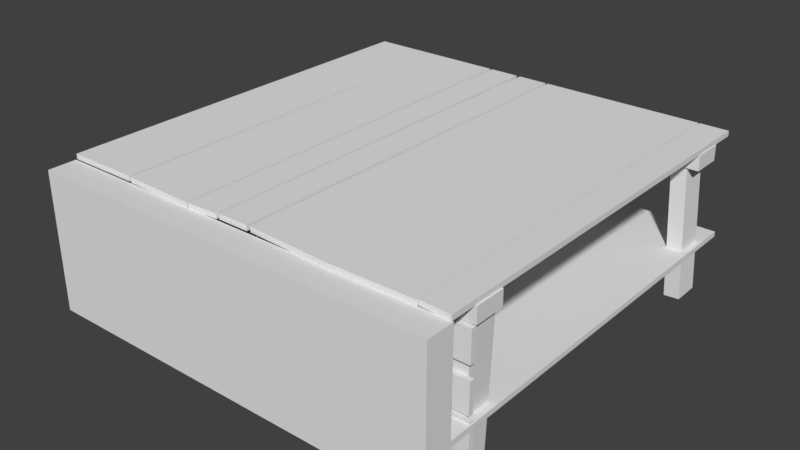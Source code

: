 # Source: ext_oldwood_platform_4x4m_a.blend  (saved by Blender 2.79.0; exported with 4.5.12 LTS)
import bpy
from mathutils import Matrix  # noqa: F401  (used for matrix-valued properties, if any)

bpy.ops.wm.read_factory_settings(use_empty=True)
scene = bpy.context.scene
scene.name = 'Scene'

# ---- collections
col_collection_1 = bpy.data.collections.new('Collection 1'); scene.collection.children.link(col_collection_1)

# ---- materials (node trees are filled in below, after node groups)
mat_mtl_oldwood = bpy.data.materials.new('mtl_oldwood')
mat_mtl_oldwood.alpha_threshold = 0.0
mat_mtl_oldwood.use_transparent_shadow = False
mat_mtl_oldwood.roughness = 0.5

# ---- material node trees

# ---- world
world_world = bpy.data.worlds.new('World'); scene.world = world_world
world_world.color = (0.05088, 0.05088, 0.05088)
world_world.use_sun_shadow = False
world_world.sun_shadow_jitter_overblur = 0.0
world_world.cycles.sampling_method = 'MANUAL'

# ---- meshes
me_c_box_002 = bpy.data.meshes.new('c_box_002')
me_c_box_002.from_pydata([(4.0, 0.0, 0.95), (4.0, 0.0, -0.4), (4.0, -0.275, 0.95), (4.0, -0.275, -0.4), (0.0, 0.0, 0.95), (0.0, 0.0, -0.4), (0.0, -0.275, 0.95), (0.0, -0.275, -0.4)], [], [(5, 1, 3, 7), (5, 4, 0, 1), (7, 6, 4, 5), (3, 2, 6, 7), (0, 4, 6, 2), (1, 0, 2, 3)])
me_c_box_002.use_remesh_preserve_volume = False
me_c_box_002.use_remesh_preserve_attributes = False
me_c_box_002.use_mirror_vertex_groups = False
me_c_box_002.update()
me_c_box_001 = bpy.data.meshes.new('c_box_001')
me_c_box_001.from_pydata([(0.0, 0.0, -0.05), (0.0, 0.0, 0.0), (0.0, 4.0, -0.05), (0.0, 4.0, 0.0), (4.0, 0.0, -0.05), (4.0, 0.0, 0.0), (4.0, 4.0, -0.05), (4.0, 4.0, 0.0)], [], [(0, 1, 3, 2), (2, 3, 7, 6), (6, 7, 5, 4), (4, 5, 1, 0), (2, 6, 4, 0), (7, 3, 1, 5)])
me_c_box_001.use_remesh_preserve_volume = False
me_c_box_001.use_remesh_preserve_attributes = False
me_c_box_001.use_mirror_vertex_groups = False
me_c_box_001.update()
me_co_culling = bpy.data.meshes.new('co_culling')
me_co_culling.from_pydata([(0.0, 0.0, 0.0), (0.0, 0.0, 0.0), (0.0, 0.0, 0.0), (0.0, 0.0, 0.0), (0.0, 0.0, 0.0), (0.0, 0.0, 0.0), (0.0, 0.0, 0.0), (0.0, 0.0, 0.0)], [], [(0, 1, 3, 2), (2, 3, 7, 6), (6, 7, 5, 4), (4, 5, 1, 0), (2, 6, 4, 0), (7, 3, 1, 5)])
me_co_culling.use_remesh_preserve_volume = False
me_co_culling.use_remesh_preserve_attributes = False
me_co_culling.use_mirror_vertex_groups = False
me_co_culling.update()
me_g_oldwood = bpy.data.meshes.new('g_oldwood')
me_g_oldwood.from_pydata([(0.0, 0.01336, 0.95), (0.7, 0.01336, 0.95), (0.0, 4.0, 0.95), (0.7, 4.0, 0.95), (0.0, 4.0, 1.0), (0.0, 0.01336, 1.0), (0.7, 0.01336, 1.0), (0.7, 4.0, 1.0), (0.7289, 0.006887, 0.95), (1.429, -0.006887, 0.95), (0.7076, 4.0, 0.95), (1.408, 4.0, 0.95), (0.7076, 4.0, 1.0), (0.7289, 0.006887, 1.0), (1.429, -0.006887, 1.0), (1.408, 4.0, 1.0), (1.446, -0.007422, 0.95), (1.746, 0.007422, 0.95), (1.434, 4.0, 0.95), (1.734, 4.0, 0.95), (1.434, 4.0, 1.0), (1.446, -0.007422, 1.0), (1.746, 0.007422, 1.0), (1.734, 4.0, 1.0), (2.101, 0.02332, 0.95), (2.899, -0.01746, 0.95), (2.1, 4.0, 0.95), (2.9, 4.0, 0.95), (2.1, 4.0, 1.0), (2.101, 0.02332, 1.0), (2.899, -0.01746, 1.0), (2.9, 4.0, 1.0), (1.766, 0.01837, 0.95), (2.066, 0.01837, 0.95), (1.774, 4.0, 0.95), (2.074, 4.0, 0.95), (1.774, 4.0, 1.0), (1.766, 0.01837, 1.0), (2.066, 0.01837, 1.0), (2.074, 4.0, 1.0), (3.7, -0.005858, 0.95), (3.7, 4.0, 0.95), (3.7, -0.005858, 1.0), (3.7, 4.0, 1.0), (3.706, 0.00714, 0.95), (3.986, -0.00714, 0.95), (3.714, 4.0, 0.95), (3.994, 4.0, 0.95), (3.714, 4.0, 1.0), (3.706, 0.00714, 1.0), (3.986, -0.00714, 1.0), (3.994, 4.0, 1.0), (0.0, 0.55, 0.8), (0.0, 0.25, 0.8), (4.0, 0.55, 0.8), (4.0, 0.25, 0.8), (4.0, 0.55, 0.95), (0.0, 0.55, 0.95), (0.0, 0.25, 0.95), (4.0, 0.25, 0.95), (0.0, 3.75, 0.8), (0.0, 3.45, 0.8), (4.0, 3.75, 0.8), (4.0, 3.45, 0.8), (4.0, 3.75, 0.95), (0.0, 3.75, 0.95), (0.0, 3.45, 0.95), (4.0, 3.45, 0.95), (3.911, 0.535, -0.4482), (3.911, 0.265, -0.4482), (2.253, 0.535, 0.8771), (2.253, 0.265, 0.8771), (2.103, 0.535, 0.8722), (3.761, 0.535, -0.4432), (3.761, 0.265, -0.4432), (2.103, 0.265, 0.8722), (2.297, 0.5267, -0.4583), (3.956, 0.535, 0.8844), (3.956, 0.265, 0.8844), (2.297, 0.2567, -0.4583), (2.147, 0.5267, -0.4632), (3.806, 0.535, 0.8894), (3.806, 0.265, 0.8894), (2.147, 0.2567, -0.4632), (0.2518, 0.535, 0.8439), (0.2981, 0.5545, -0.4859), (0.2981, 0.2845, -0.4859), (0.2518, 0.265, 0.8439), (0.1019, 0.535, 0.8387), (0.1482, 0.5545, -0.4911), (0.1482, 0.2845, -0.4911), (0.1019, 0.265, 0.8387), (1.934, 3.735, 0.8749), (0.2689, 3.735, -0.4466), (0.2689, 3.465, -0.4466), (1.934, 3.465, 0.8749), (1.784, 3.735, 0.8751), (1.784, 3.465, 0.8751), (0.1189, 3.735, -0.4454), (0.1189, 3.465, -0.4454), (1.781, 3.507, -0.4513), (0.1296, 3.465, 0.8879), (0.1296, 3.735, 0.8879), (1.781, 3.777, -0.4513), (1.931, 3.507, -0.4515), (0.2796, 3.465, 0.8867), (0.2796, 3.735, 0.8867), (1.931, 3.777, -0.4515), (3.735, 3.465, 0.8346), (3.83, 3.441, -0.4849), (3.83, 3.711, -0.4849), (3.735, 3.735, 0.8346), (3.885, 3.465, 0.8453), (3.98, 3.441, -0.4742), (3.98, 3.711, -0.4742), (3.885, 3.735, 0.8453), (3.986, 0.2186, 0.7839), (3.986, 0.2186, 0.4916), (0.08924, 0.2186, 0.7765), (0.08924, 0.2186, 0.4842), (0.08924, 0.2673, 0.7765), (3.986, 0.2673, 0.7839), (3.986, 0.2673, 0.4916), (0.08924, 0.2673, 0.4842), (0.08773, 0.2186, 0.1054), (0.0909, 0.2186, 0.3976), (3.984, 0.2186, 0.07049), (3.988, 0.2186, 0.3627), (3.984, 0.2673, 0.07049), (0.08773, 0.2673, 0.1054), (0.0909, 0.2673, 0.3976), (3.988, 0.2673, 0.3627), (3.992, 0.2186, 0.0197), (3.997, 0.2186, -0.2725), (0.09577, 0.2186, -0.05205), (0.1006, 0.2186, -0.3443), (0.09577, 0.2673, -0.05205), (3.992, 0.2673, 0.0197), (3.997, 0.2673, -0.2725), (0.1006, 0.2673, -0.3443)], [], [(0, 2, 3, 1), (5, 6, 7, 4), (1, 3, 7, 6), (2, 0, 5, 4), (3, 2, 4, 7), (0, 1, 6, 5), (8, 10, 11, 9), (13, 14, 15, 12), (9, 11, 15, 14), (10, 8, 13, 12), (11, 10, 12, 15), (8, 9, 14, 13), (16, 18, 19, 17), (21, 22, 23, 20), (17, 19, 23, 22), (18, 16, 21, 20), (19, 18, 20, 23), (16, 17, 22, 21), (24, 26, 27, 25), (29, 30, 31, 28), (49, 50, 51, 48), (26, 24, 29, 28), (27, 26, 28, 31), (24, 25, 30, 29), (32, 34, 35, 33), (37, 38, 39, 36), (33, 35, 39, 38), (34, 32, 37, 36), (35, 34, 36, 39), (32, 33, 38, 37), (25, 27, 41, 40), (30, 42, 43, 31), (40, 41, 43, 42), (44, 46, 47, 45), (41, 27, 31, 43), (25, 40, 42, 30), (45, 47, 51, 50), (46, 44, 49, 48), (47, 46, 48, 51), (44, 45, 50, 49), (52, 54, 55, 53), (57, 58, 59, 56), (53, 55, 59, 58), (54, 52, 57, 56), (55, 54, 56, 59), (52, 53, 58, 57), (60, 62, 63, 61), (65, 66, 67, 64), (61, 63, 67, 66), (62, 60, 65, 64), (63, 62, 64, 67), (60, 61, 66, 65), (76, 70, 71, 79), (80, 83, 75, 72), (79, 71, 75, 83), (77, 68, 73, 81), (101, 99, 94, 105), (103, 96, 92, 107), (70, 76, 80, 72), (98, 102, 106, 93), (69, 78, 82, 74), (97, 100, 104, 95), (73, 74, 82, 81), (104, 107, 92, 95), (68, 77, 78, 69), (100, 97, 96, 103), (84, 85, 89, 88), (86, 87, 91, 90), (89, 90, 91, 88), (85, 84, 87, 86), (94, 93, 106, 105), (99, 101, 102, 98), (108, 109, 113, 112), (110, 111, 115, 114), (113, 114, 115, 112), (109, 108, 111, 110), (116, 118, 119, 117), (121, 122, 123, 120), (117, 119, 123, 122), (118, 116, 121, 120), (119, 118, 120, 123), (116, 117, 122, 121), (124, 126, 127, 125), (129, 130, 131, 128), (125, 127, 131, 130), (126, 124, 129, 128), (127, 126, 128, 131), (124, 125, 130, 129), (132, 134, 135, 133), (137, 138, 139, 136), (133, 135, 139, 138), (134, 132, 137, 136), (135, 134, 136, 139), (132, 133, 138, 137)])
_uv = me_g_oldwood.uv_layers.new(name='UVMap')
_uv.uv.foreach_set('vector', [0.9707, 0.0, 0.9707, 2.69, 0.5, 2.69, 0.5, 0.0, 0.5, 0.0, 0.9707, 0.0, 0.9707, 2.69, 0.5, 2.69, 0.0, 1.0, 0.0, 0.0, 0.02539, 0.0, 0.02539, 1.0, 0.0, 1.0, 0.0, 0.0, 0.02539, 0.0, 0.02539, 1.0, 0.9707, -0.2432, 0.5, -0.2432, 0.5, -0.3105, 0.9707, -0.3105, 0.5, -0.06738, 0.9707, -0.06738, 0.9707, 0.0, 0.5, 0.0, 0.9707, 0.003906, 0.9707, -2.686, 0.5, -2.686, 0.5, 0.003906, 0.5, 0.003906, 0.9707, 0.003906, 0.9707, -2.686, 0.5, -2.686, 0.0, -0.9961, 0.0, 0.003906, 0.02539, 0.003906, 0.02539, -0.9961, 0.0, -0.9961, 0.0, 0.003906, 0.02539, 0.003906, 0.02539, -0.9961, 0.9707, 0.2471, 0.5, 0.2471, 0.5, 0.3145, 0.9707, 0.3145, 0.5, 0.07129, 0.9707, 0.07129, 0.9707, 0.003906, 0.5, 0.003906, 0.5, 0.001953, 0.5, -2.688, 0.7363, -2.688, 0.7363, 0.001953, 0.7363, 0.001953, 0.5, 0.001953, 0.5, -2.688, 0.7363, -2.688, 0.0, 1.0, 0.0, 0.0, 0.02539, 0.0, 0.02539, 1.0, 0.0, 1.0, 0.0, 0.0, 0.02539, 0.0, 0.02539, 1.0, 0.9707, -0.2432, 0.5, -0.2432, 0.5, -0.3105, 0.9707, -0.3105, 0.5, -0.06738, 0.9707, -0.06738, 0.9707, 0.0, 0.5, 0.0, 0.9707, 0.0, 0.9707, 2.69, 0.5, 2.69, 0.5, 0.0, 0.5, 0.0, 0.9707, 0.0, 0.9707, 2.69, 0.5, 2.69, 0.7363, -0.001953, 0.5, -0.001953, 0.5, 2.688, 0.7363, 2.688, 0.0, 1.0, 0.0, 0.0, 0.02539, 0.0, 0.02539, 1.0, 0.9707, -0.2432, 0.5, -0.2432, 0.5, -0.3105, 0.9707, -0.3105, 0.5, -0.06738, 0.9707, -0.06738, 0.9707, 0.0, 0.5, 0.0, 0.5, -0.001953, 0.5, 2.688, 0.7363, 2.688, 0.7363, -0.001953, 0.7363, -0.001953, 0.5, -0.001953, 0.5, 2.688, 0.7363, 2.688, 0.0, -1.0, 0.0, 0.0, 0.02539, 0.0, 0.02539, -1.0, 0.0, -1.0, 0.0, 0.0, 0.02539, 0.0, 0.02539, -1.0, 0.9707, 0.2432, 0.5, 0.2432, 0.5, 0.3105, 0.9707, 0.3105, 0.5, 0.06738, 0.9707, 0.06738, 0.9707, 0.0, 0.5, 0.0, 0.9707, -0.375, 0.9707, 2.314, 0.5, 2.314, 0.5, -0.375, 0.5, -0.375, 0.9707, -0.375, 0.9707, 2.314, 0.5, 2.314, 0.0, 1.0, 0.0, 0.0, 0.02539, 0.0, 0.02539, 1.0, 0.5, -0.001953, 0.5, 2.688, 0.7363, 2.688, 0.7363, -0.001953, 0.9707, -0.2432, 0.5, -0.2432, 0.5, -0.3105, 0.9707, -0.3105, 0.5, -0.06738, 0.9707, -0.06738, 0.9707, 0.0, 0.5, 0.0, 0.0, -1.0, 0.0, 0.0, 0.02539, 0.0, 0.02539, -1.0, 0.0, -1.0, 0.0, 0.0, 0.02539, 0.0, 0.02539, -1.0, 0.9707, 0.2432, 0.5, 0.2432, 0.5, 0.3105, 0.9707, 0.3105, 0.5, 0.06738, 0.9707, 0.06738, 0.9707, 0.0, 0.5, 0.0, 0.5, -0.001953, 0.5, 2.688, 0.7363, 2.688, 0.7363, -0.001953, 0.7363, -0.001953, 0.5, -0.001953, 0.5, 2.688, 0.7363, 2.688, 0.0, -1.0, 0.0, 0.0, 0.02539, 0.0, 0.02539, -1.0, 0.0, -1.0, 0.0, 0.0, 0.02539, 0.0, 0.02539, -1.0, 0.9707, 0.2432, 0.5, 0.2432, 0.5, 0.3105, 0.9707, 0.3105, 0.5, 0.06738, 0.9707, 0.06738, 0.9707, 0.0, 0.5, 0.0, 0.5, -0.001953, 0.5, 2.688, 0.7363, 2.688, 0.7363, -0.001953, 0.7363, -0.001953, 0.5, -0.001953, 0.5, 2.688, 0.7363, 2.688, 0.0, -1.0, 0.0, 0.0, 0.02539, 0.0, 0.02539, -1.0, 0.0, -1.0, 0.0, 0.0, 0.02539, 0.0, 0.02539, -1.0, 0.9707, 0.2432, 0.5, 0.2432, 0.5, 0.3105, 0.9707, 0.3105, 0.5, 0.06738, 0.9707, 0.06738, 0.9707, 0.0, 0.5, 0.0, 0.5, 1.791, 0.5, 2.688, 0.7363, 2.688, 0.7363, 1.791, 0.7363, 1.791, 0.5, 1.791, 0.5, 2.688, 0.7363, 2.688, 0.09961, 0.03418, 0.09961, 0.3672, 0.125, 0.3672, 0.125, 0.03418, 0.09961, 0.03418, 0.09961, 0.3672, 0.125, 0.3672, 0.125, 0.03418, 0.0, -0.3333, 0.0, 0.0, 0.02539, 0.0, 0.02539, -0.3333, 0.0, -0.3333, 0.0, 0.0, 0.02539, 0.0, 0.02539, -0.3333, 0.09961, -0.6328, 0.09961, -0.2998, 0.125, -0.2998, 0.125, -0.6328, 0.0, -1.0, 0.0, -0.6667, 0.02539, -0.6667, 0.02539, -1.0, 0.09961, -0.6328, 0.09961, -0.2998, 0.125, -0.2998, 0.125, -0.6328, 0.0, -1.0, 0.0, -0.6667, 0.02539, -0.6667, 0.02539, -1.0, 0.7363, -0.001953, 0.5, -0.001953, 0.5, 0.8945, 0.7363, 0.8945, 0.7363, 1.791, 0.5, 1.791, 0.5, 2.688, 0.7363, 2.688, 0.5, -0.001953, 0.5, 0.8945, 0.7363, 0.8945, 0.7363, -0.001953, 0.5, 1.791, 0.5, 2.688, 0.7363, 2.688, 0.7363, 1.791, 0.09961, -0.2998, 0.09961, 0.03418, 0.125, 0.03418, 0.125, -0.2998, 0.09961, -0.2998, 0.09961, 0.03418, 0.125, 0.03418, 0.125, -0.2998, 0.7363, 0.8945, 0.5, 0.8945, 0.5, 1.791, 0.7363, 1.791, 0.5, 0.8945, 0.5, 1.791, 0.7363, 1.791, 0.7363, 0.8945, 0.7363, -0.001953, 0.5, -0.001953, 0.5, 0.8945, 0.7363, 0.8945, 0.5, -0.001953, 0.5, 0.8945, 0.7363, 0.8945, 0.7363, -0.001953, 0.0, -0.6667, 0.0, -0.3333, 0.02539, -0.3333, 0.02539, -0.6667, 0.0, -0.6667, 0.0, -0.3333, 0.02539, -0.3333, 0.02539, -0.6667, 0.7363, 0.8945, 0.5, 0.8945, 0.5, 1.791, 0.7363, 1.791, 0.5, 0.8945, 0.5, 1.791, 0.7363, 1.791, 0.7363, 0.8945, 0.5, -0.001953, 0.5, 2.688, 0.7363, 2.688, 0.7363, -0.001953, 0.7363, -0.001953, 0.5, -0.001953, 0.5, 2.688, 0.7363, 2.688, 0.0, -1.0, 0.0, 0.0, 0.02539, 0.0, 0.02539, -1.0, 0.0, -1.0, 0.0, 0.0, 0.02539, 0.0, 0.02539, -1.0, 0.9707, 0.2432, 0.5, 0.2432, 0.5, 0.3105, 0.9707, 0.3105, 0.5, 0.06738, 0.9707, 0.06738, 0.9707, 0.0, 0.5, 0.0, 0.5, -0.001953, 0.5, 2.688, 0.7363, 2.688, 0.7363, -0.001953, 0.7363, -0.001953, 0.5, -0.001953, 0.5, 2.688, 0.7363, 2.688, 0.0, -1.0, 0.0, 0.0, 0.02539, 0.0, 0.02539, -1.0, 0.0, -1.0, 0.0, 0.0, 0.02539, 0.0, 0.02539, -1.0, 0.9707, 0.2432, 0.5, 0.2432, 0.5, 0.3105, 0.9707, 0.3105, 0.5, 0.06738, 0.9707, 0.06738, 0.9707, 0.0, 0.5, 0.0, 0.5, -0.001953, 0.5, 2.688, 0.7363, 2.688, 0.7363, -0.001953, 0.7363, -0.001953, 0.5, -0.001953, 0.5, 2.688, 0.7363, 2.688, 0.0, -1.0, 0.0, 0.0, 0.02539, 0.0, 0.02539, -1.0, 0.0, -1.0, 0.0, 0.0, 0.02539, 0.0, 0.02539, -1.0, 0.9707, 0.2432, 0.5, 0.2432, 0.5, 0.3105, 0.9707, 0.3105, 0.5, 0.06738, 0.9707, 0.06738, 0.9707, 0.0, 0.5, 0.0])
me_g_oldwood.materials.append(mat_mtl_oldwood)
me_g_oldwood.use_remesh_preserve_volume = False
me_g_oldwood.use_remesh_preserve_attributes = False
me_g_oldwood.use_mirror_vertex_groups = False
me_g_oldwood.update()

# ---- objects
ob_c_box_002 = bpy.data.objects.new('c_box_002', me_c_box_002)
ob_c_box_001 = bpy.data.objects.new('c_box_001', me_c_box_001)
ob_co_culling = bpy.data.objects.new('co_culling', me_co_culling)
ob_g_oldwood = bpy.data.objects.new('g_oldwood', me_g_oldwood)

# ---- transforms, parenting, visibility, modifiers, constraints
ob_c_box_002.location = (0.0, 0.0, 0.0)
ob_c_box_002.hide_viewport = True
ob_c_box_002.lineart.crease_threshold = 0.0
ob_c_box_001.location = (0.0, 0.0, 0.0)
ob_c_box_001.hide_viewport = True
ob_c_box_001.lineart.crease_threshold = 0.0
ob_co_culling.location = (0.0, 0.0, 0.0)
ob_co_culling.lineart.crease_threshold = 0.0
ob_g_oldwood.location = (0.0, 0.0, 0.0)
ob_g_oldwood.lineart.crease_threshold = 0.0
_m = ob_g_oldwood.modifiers.new('EdgeSplit', 'EDGE_SPLIT')
_m.split_angle = 0.0

# ---- collection membership
col_collection_1.objects.link(ob_c_box_002)
col_collection_1.objects.link(ob_c_box_001)
col_collection_1.objects.link(ob_co_culling)
col_collection_1.objects.link(ob_g_oldwood)

# ---- scene / render settings (as saved in the file)
scene.frame_start = 1; scene.frame_end = 250; scene.frame_set(1)
scene.render.engine = 'BLENDER_EEVEE_NEXT'
scene.render.resolution_percentage = 50
scene.render.dither_intensity = 0.0
scene.cycles.use_denoising = False
scene.cycles.samples = 128
scene.cycles.sampling_pattern = 'TABULATED_SOBOL'
scene.cycles.use_adaptive_sampling = False
scene.cycles.use_light_tree = False
scene.cycles.blur_glossy = 0.0
scene.cycles.sample_clamp_indirect = 0.0
scene.view_settings.view_transform = 'Standard'
bpy.context.view_layer.update()

# ---- added for rendering (the .blend has no active camera and no usable light): camera, sun
cam_auto = bpy.data.cameras.new('AutoCamera')
cam_auto.lens = 50.0
cam_auto.sensor_width = 36.0
cam_auto.clip_end = 1000.0
ob_auto_camera = bpy.data.objects.new('AutoCamera', cam_auto)
scene.collection.objects.link(ob_auto_camera)
ob_auto_camera.location = (7.58969, -4.84512, 4.72621)
ob_auto_camera.rotation_euler = (1.09748, -7.21219e-08, 0.694738)
scene.camera = ob_auto_camera
light_auto_sun = bpy.data.lights.new('AutoSun', 'SUN')
light_auto_sun.energy = 3.0
light_auto_sun.angle = 0.0523599
ob_auto_sun = bpy.data.objects.new('AutoSun', light_auto_sun)
scene.collection.objects.link(ob_auto_sun)
ob_auto_sun.rotation_euler = (0.872665, 0.174533, 0.523599)
bpy.context.view_layer.update()

